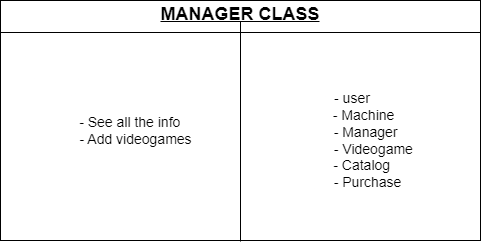

The diagram above was exported from draw.io. Its source (the exported page's mxGraphModel, read from the mxfile embedded in the PNG):
<mxGraphModel dx="1120" dy="500" grid="1" gridSize="10" guides="1" tooltips="1" connect="1" arrows="1" fold="1" page="1" pageScale="1" pageWidth="827" pageHeight="1169" math="0" shadow="0">
  <root>
    <mxCell id="0" />
    <mxCell id="1" parent="0" />
    <mxCell id="SjykEJh7993tfVzQFhZ2-22" value="&lt;p style=&quot;margin:0px;margin-top:4px;text-align:center;text-decoration:underline;&quot;&gt;&lt;span style=&quot;font-size: 18px;&quot;&gt;&lt;b&gt;MANAGER CLASS&lt;/b&gt;&lt;/span&gt;&lt;/p&gt;&lt;hr size=&quot;1&quot; style=&quot;border-style:solid;&quot;&gt;&lt;p style=&quot;margin:0px;margin-left:8px;&quot;&gt;&lt;br&gt;&lt;/p&gt;" style="verticalAlign=top;align=left;overflow=fill;html=1;whiteSpace=wrap;" vertex="1" parent="1">
      <mxGeometry x="160" y="85" width="480" height="240" as="geometry" />
    </mxCell>
    <mxCell id="SjykEJh7993tfVzQFhZ2-23" value="" style="endArrow=none;html=1;rounded=0;exitX=0.5;exitY=1;exitDx=0;exitDy=0;" edge="1" parent="1">
      <mxGeometry width="50" height="50" relative="1" as="geometry">
        <mxPoint x="400" y="326" as="sourcePoint" />
        <mxPoint x="400" y="106" as="targetPoint" />
      </mxGeometry>
    </mxCell>
    <mxCell id="SjykEJh7993tfVzQFhZ2-24" value="&lt;div&gt;&lt;span style=&quot;font-size: 14px;&quot;&gt;&amp;nbsp; &amp;nbsp; &amp;nbsp;- See all the info&lt;/span&gt;&lt;/div&gt;&lt;div&gt;&lt;span style=&quot;font-size: 14px;&quot;&gt;&amp;nbsp; &amp;nbsp; &amp;nbsp; &amp;nbsp; - Add videogames&lt;/span&gt;&lt;/div&gt;" style="text;html=1;align=center;verticalAlign=middle;whiteSpace=wrap;rounded=0;" vertex="1" parent="1">
      <mxGeometry x="190" y="130" width="180" height="170" as="geometry" />
    </mxCell>
    <mxCell id="SjykEJh7993tfVzQFhZ2-26" value="&lt;font style=&quot;font-size: 14px;&quot;&gt;&amp;nbsp;- user&lt;/font&gt;&lt;div&gt;&lt;font style=&quot;font-size: 14px;&quot;&gt;&amp;nbsp; &amp;nbsp; &amp;nbsp; &amp;nbsp;- Machine&lt;/font&gt;&lt;/div&gt;&lt;div&gt;&lt;font style=&quot;font-size: 14px;&quot;&gt;&amp;nbsp; &amp;nbsp; &amp;nbsp; &amp;nbsp; - Manager&lt;/font&gt;&lt;/div&gt;&lt;div&gt;&lt;font style=&quot;font-size: 14px;&quot;&gt;&amp;nbsp; &amp;nbsp; &amp;nbsp; &amp;nbsp; &amp;nbsp; &amp;nbsp; - Videogame&lt;/font&gt;&lt;/div&gt;&lt;div&gt;&lt;font style=&quot;font-size: 14px;&quot;&gt;&amp;nbsp; &amp;nbsp; &amp;nbsp; - Catalog&lt;/font&gt;&lt;/div&gt;&lt;div&gt;&lt;font style=&quot;font-size: 14px;&quot;&gt;&amp;nbsp; &amp;nbsp; &amp;nbsp; &amp;nbsp; &amp;nbsp;- Purchase&lt;/font&gt;&lt;/div&gt;" style="text;html=1;align=center;verticalAlign=middle;whiteSpace=wrap;rounded=0;" vertex="1" parent="1">
      <mxGeometry x="420" y="140" width="180" height="170" as="geometry" />
    </mxCell>
  </root>
</mxGraphModel>